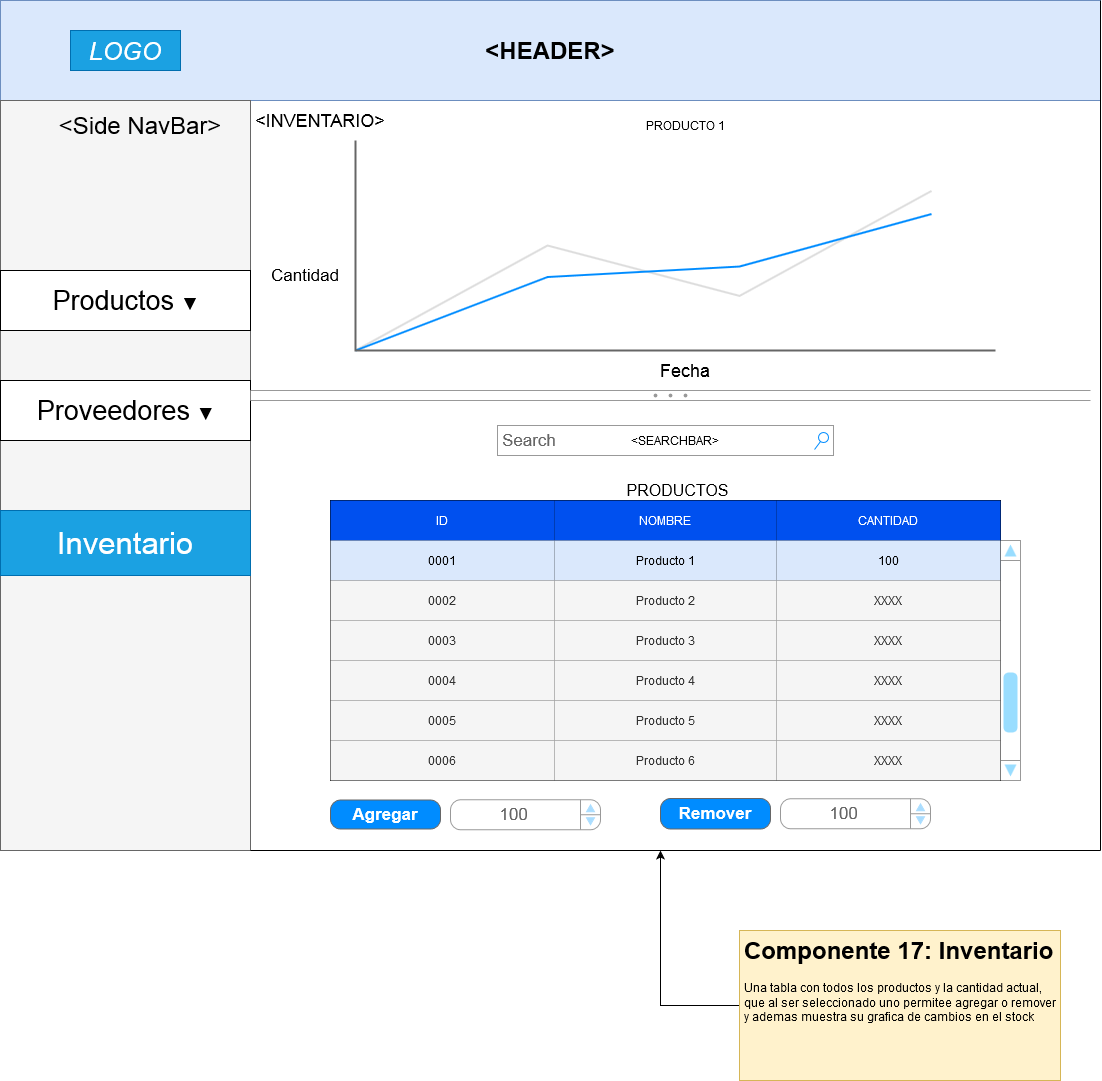

The diagram above was exported from draw.io. Its source (the exported page's mxGraphModel, read from the mxfile embedded in the PNG):
<mxGraphModel dx="1736" dy="1036" grid="1" gridSize="10" guides="1" tooltips="1" connect="1" arrows="1" fold="1" page="1" pageScale="1" pageWidth="1100" pageHeight="850" background="#ffffff" math="0" shadow="0">
  <root>
    <mxCell id="0" />
    <mxCell id="1" parent="0" />
    <mxCell id="-0D96Ucb-3y8YPQq9Fd8-1" value="&lt;h1&gt;&amp;lt;HEADER&amp;gt;&lt;br&gt;&lt;/h1&gt;" style="rounded=0;whiteSpace=wrap;html=1;fillColor=#dae8fc;strokeColor=#6c8ebf;" vertex="1" parent="1">
      <mxGeometry width="1100" height="100" as="geometry" />
    </mxCell>
    <mxCell id="-0D96Ucb-3y8YPQq9Fd8-2" value="" style="rounded=0;whiteSpace=wrap;html=1;fillColor=#f5f5f5;strokeColor=#666666;fontColor=#333333;" vertex="1" parent="1">
      <mxGeometry y="100" width="250" height="750" as="geometry" />
    </mxCell>
    <mxCell id="-0D96Ucb-3y8YPQq9Fd8-4" value="" style="endArrow=none;html=1;exitX=1;exitY=1;exitDx=0;exitDy=0;" edge="1" parent="1" source="-0D96Ucb-3y8YPQq9Fd8-2">
      <mxGeometry width="50" height="50" relative="1" as="geometry">
        <mxPoint x="280" y="870" as="sourcePoint" />
        <mxPoint x="1100" y="850" as="targetPoint" />
      </mxGeometry>
    </mxCell>
    <mxCell id="-0D96Ucb-3y8YPQq9Fd8-5" value="&lt;font style=&quot;font-size: 24px&quot;&gt;&amp;lt;Side NavBar&amp;gt;&lt;/font&gt;" style="text;html=1;strokeColor=none;fillColor=none;align=center;verticalAlign=middle;whiteSpace=wrap;rounded=0;" vertex="1" parent="1">
      <mxGeometry x="50" y="110" width="180" height="30" as="geometry" />
    </mxCell>
    <mxCell id="-0D96Ucb-3y8YPQq9Fd8-6" value="&lt;i&gt;&lt;font style=&quot;font-size: 25px&quot;&gt;LOGO&lt;/font&gt;&lt;/i&gt;" style="text;html=1;strokeColor=#006EAF;fillColor=#1ba1e2;align=center;verticalAlign=middle;whiteSpace=wrap;rounded=0;fontColor=#ffffff;" vertex="1" parent="1">
      <mxGeometry x="70" y="30" width="110" height="40" as="geometry" />
    </mxCell>
    <mxCell id="-0D96Ucb-3y8YPQq9Fd8-7" value="" style="strokeWidth=1;shadow=0;dashed=0;align=center;html=1;shape=mxgraph.mockup.forms.rrect;rSize=0;" vertex="1" parent="1">
      <mxGeometry y="270" width="250" height="60" as="geometry" />
    </mxCell>
    <mxCell id="-0D96Ucb-3y8YPQq9Fd8-8" value="&lt;font style=&quot;font-size: 27px&quot;&gt;Productos &lt;/font&gt;▼" style="strokeWidth=1;shadow=0;dashed=0;align=center;html=1;shape=mxgraph.mockup.forms.rrect;rSize=0;fontSize=17;resizeWidth=1;" vertex="1" parent="-0D96Ucb-3y8YPQq9Fd8-7">
      <mxGeometry width="250" height="60" relative="1" as="geometry">
        <mxPoint as="offset" />
      </mxGeometry>
    </mxCell>
    <mxCell id="-0D96Ucb-3y8YPQq9Fd8-10" value="&lt;font style=&quot;font-size: 31px&quot;&gt;Inventario&lt;/font&gt;" style="rounded=0;whiteSpace=wrap;html=1;fillColor=#1ba1e2;strokeColor=#006EAF;fontColor=#ffffff;" vertex="1" parent="1">
      <mxGeometry y="510" width="250" height="65" as="geometry" />
    </mxCell>
    <mxCell id="-0D96Ucb-3y8YPQq9Fd8-88" value="" style="strokeWidth=1;shadow=0;dashed=0;align=center;html=1;shape=mxgraph.mockup.forms.rrect;rSize=0;" vertex="1" parent="1">
      <mxGeometry y="380" width="250" height="60" as="geometry" />
    </mxCell>
    <mxCell id="-0D96Ucb-3y8YPQq9Fd8-89" value="&lt;font style=&quot;font-size: 27px&quot;&gt;Proveedores &lt;/font&gt;▼" style="strokeWidth=1;shadow=0;dashed=0;align=center;html=1;shape=mxgraph.mockup.forms.rrect;rSize=0;fontSize=17;resizeWidth=1;" vertex="1" parent="-0D96Ucb-3y8YPQq9Fd8-88">
      <mxGeometry width="250" height="60" relative="1" as="geometry">
        <mxPoint as="offset" />
      </mxGeometry>
    </mxCell>
    <mxCell id="-0D96Ucb-3y8YPQq9Fd8-115" value="" style="verticalLabelPosition=bottom;shadow=0;dashed=0;align=center;html=1;verticalAlign=top;strokeWidth=1;shape=mxgraph.mockup.graphics.lineChart;strokeColor=none;strokeColor2=#666666;strokeColor3=#008cff;strokeColor4=#dddddd;" vertex="1" parent="1">
      <mxGeometry x="355" y="140" width="640" height="210" as="geometry" />
    </mxCell>
    <mxCell id="-0D96Ucb-3y8YPQq9Fd8-116" value="&lt;font style=&quot;font-size: 18px&quot;&gt;Fecha&lt;/font&gt;" style="text;html=1;strokeColor=none;fillColor=none;align=center;verticalAlign=middle;whiteSpace=wrap;rounded=0;" vertex="1" parent="1">
      <mxGeometry x="640" y="360" width="90" height="20" as="geometry" />
    </mxCell>
    <mxCell id="-0D96Ucb-3y8YPQq9Fd8-118" value="&lt;div style=&quot;font-size: 17px&quot;&gt;&lt;font style=&quot;font-size: 17px&quot;&gt;Cantidad&lt;/font&gt;&lt;/div&gt;&lt;div style=&quot;font-size: 17px&quot;&gt;&lt;font style=&quot;font-size: 17px&quot;&gt;&lt;br&gt;&lt;/font&gt;&lt;/div&gt;" style="text;html=1;strokeColor=none;fillColor=none;align=center;verticalAlign=middle;whiteSpace=wrap;rounded=0;" vertex="1" parent="1">
      <mxGeometry x="270" y="260" width="70" height="50" as="geometry" />
    </mxCell>
    <mxCell id="-0D96Ucb-3y8YPQq9Fd8-119" value="PRODUCTO 1" style="text;html=1;strokeColor=none;fillColor=none;align=center;verticalAlign=middle;whiteSpace=wrap;rounded=0;" vertex="1" parent="1">
      <mxGeometry x="610" y="115" width="150" height="20" as="geometry" />
    </mxCell>
    <mxCell id="-0D96Ucb-3y8YPQq9Fd8-120" value="" style="verticalLabelPosition=bottom;shadow=0;dashed=0;align=center;html=1;verticalAlign=top;strokeWidth=1;shape=mxgraph.mockup.forms.splitter;strokeColor=#999999;" vertex="1" parent="1">
      <mxGeometry x="250" y="390" width="840" height="10" as="geometry" />
    </mxCell>
    <mxCell id="-0D96Ucb-3y8YPQq9Fd8-122" value="" style="verticalLabelPosition=bottom;shadow=0;dashed=0;align=center;html=1;verticalAlign=top;strokeWidth=1;shape=mxgraph.mockup.navigation.scrollBar;strokeColor=#999999;barPos=20;fillColor2=#99ddff;strokeColor2=none;direction=north;" vertex="1" parent="1">
      <mxGeometry x="1000" y="540" width="20" height="240" as="geometry" />
    </mxCell>
    <mxCell id="-0D96Ucb-3y8YPQq9Fd8-124" value="" style="endArrow=none;html=1;exitX=1;exitY=0;exitDx=0;exitDy=0;" edge="1" parent="1" source="-0D96Ucb-3y8YPQq9Fd8-1">
      <mxGeometry width="50" height="50" relative="1" as="geometry">
        <mxPoint x="1100" y="290" as="sourcePoint" />
        <mxPoint x="1100" y="850" as="targetPoint" />
      </mxGeometry>
    </mxCell>
    <mxCell id="-0D96Ucb-3y8YPQq9Fd8-182" value="" style="shape=table;html=1;whiteSpace=wrap;startSize=0;container=1;collapsible=0;childLayout=tableLayout;" vertex="1" parent="1">
      <mxGeometry x="330" y="500" width="670" height="280" as="geometry" />
    </mxCell>
    <mxCell id="-0D96Ucb-3y8YPQq9Fd8-183" value="" style="shape=partialRectangle;html=1;whiteSpace=wrap;collapsible=0;dropTarget=0;pointerEvents=0;fillColor=none;top=0;left=0;bottom=0;right=0;points=[[0,0.5],[1,0.5]];portConstraint=eastwest;" vertex="1" parent="-0D96Ucb-3y8YPQq9Fd8-182">
      <mxGeometry width="670" height="40" as="geometry" />
    </mxCell>
    <mxCell id="-0D96Ucb-3y8YPQq9Fd8-184" value="ID" style="shape=partialRectangle;html=1;whiteSpace=wrap;connectable=0;overflow=hidden;fillColor=#0050ef;top=0;left=0;bottom=0;right=0;strokeColor=#001DBC;fontColor=#ffffff;" vertex="1" parent="-0D96Ucb-3y8YPQq9Fd8-183">
      <mxGeometry width="224" height="40" as="geometry" />
    </mxCell>
    <mxCell id="-0D96Ucb-3y8YPQq9Fd8-185" value="NOMBRE" style="shape=partialRectangle;html=1;whiteSpace=wrap;connectable=0;overflow=hidden;fillColor=#0050ef;top=0;left=0;bottom=0;right=0;strokeColor=#001DBC;fontColor=#ffffff;" vertex="1" parent="-0D96Ucb-3y8YPQq9Fd8-183">
      <mxGeometry x="224" width="222" height="40" as="geometry" />
    </mxCell>
    <mxCell id="-0D96Ucb-3y8YPQq9Fd8-186" value="CANTIDAD" style="shape=partialRectangle;html=1;whiteSpace=wrap;connectable=0;overflow=hidden;fillColor=#0050ef;top=0;left=0;bottom=0;right=0;strokeColor=#001DBC;fontColor=#ffffff;" vertex="1" parent="-0D96Ucb-3y8YPQq9Fd8-183">
      <mxGeometry x="446" width="224" height="40" as="geometry" />
    </mxCell>
    <mxCell id="-0D96Ucb-3y8YPQq9Fd8-187" value="" style="shape=partialRectangle;html=1;whiteSpace=wrap;collapsible=0;dropTarget=0;pointerEvents=0;fillColor=none;top=0;left=0;bottom=0;right=0;points=[[0,0.5],[1,0.5]];portConstraint=eastwest;" vertex="1" parent="-0D96Ucb-3y8YPQq9Fd8-182">
      <mxGeometry y="40" width="670" height="40" as="geometry" />
    </mxCell>
    <mxCell id="-0D96Ucb-3y8YPQq9Fd8-188" value="0001" style="shape=partialRectangle;html=1;whiteSpace=wrap;connectable=0;overflow=hidden;fillColor=#dae8fc;top=0;left=0;bottom=0;right=0;strokeColor=#6c8ebf;" vertex="1" parent="-0D96Ucb-3y8YPQq9Fd8-187">
      <mxGeometry width="224" height="40" as="geometry" />
    </mxCell>
    <mxCell id="-0D96Ucb-3y8YPQq9Fd8-189" value="Producto 1" style="shape=partialRectangle;html=1;whiteSpace=wrap;connectable=0;overflow=hidden;fillColor=#dae8fc;top=0;left=0;bottom=0;right=0;strokeColor=#6c8ebf;" vertex="1" parent="-0D96Ucb-3y8YPQq9Fd8-187">
      <mxGeometry x="224" width="222" height="40" as="geometry" />
    </mxCell>
    <mxCell id="-0D96Ucb-3y8YPQq9Fd8-190" value="100" style="shape=partialRectangle;html=1;whiteSpace=wrap;connectable=0;overflow=hidden;fillColor=#dae8fc;top=0;left=0;bottom=0;right=0;strokeColor=#6c8ebf;" vertex="1" parent="-0D96Ucb-3y8YPQq9Fd8-187">
      <mxGeometry x="446" width="224" height="40" as="geometry" />
    </mxCell>
    <mxCell id="-0D96Ucb-3y8YPQq9Fd8-191" value="" style="shape=partialRectangle;html=1;whiteSpace=wrap;collapsible=0;dropTarget=0;pointerEvents=0;fillColor=none;top=0;left=0;bottom=0;right=0;points=[[0,0.5],[1,0.5]];portConstraint=eastwest;" vertex="1" parent="-0D96Ucb-3y8YPQq9Fd8-182">
      <mxGeometry y="80" width="670" height="40" as="geometry" />
    </mxCell>
    <mxCell id="-0D96Ucb-3y8YPQq9Fd8-192" value="0002" style="shape=partialRectangle;html=1;whiteSpace=wrap;connectable=0;overflow=hidden;fillColor=#f5f5f5;top=0;left=0;bottom=0;right=0;strokeColor=#666666;fontColor=#333333;" vertex="1" parent="-0D96Ucb-3y8YPQq9Fd8-191">
      <mxGeometry width="224" height="40" as="geometry" />
    </mxCell>
    <mxCell id="-0D96Ucb-3y8YPQq9Fd8-193" value="Producto 2" style="shape=partialRectangle;html=1;whiteSpace=wrap;connectable=0;overflow=hidden;fillColor=#f5f5f5;top=0;left=0;bottom=0;right=0;strokeColor=#666666;fontColor=#333333;" vertex="1" parent="-0D96Ucb-3y8YPQq9Fd8-191">
      <mxGeometry x="224" width="222" height="40" as="geometry" />
    </mxCell>
    <mxCell id="-0D96Ucb-3y8YPQq9Fd8-194" value="XXXX" style="shape=partialRectangle;html=1;whiteSpace=wrap;connectable=0;overflow=hidden;fillColor=#f5f5f5;top=0;left=0;bottom=0;right=0;strokeColor=#666666;fontColor=#333333;" vertex="1" parent="-0D96Ucb-3y8YPQq9Fd8-191">
      <mxGeometry x="446" width="224" height="40" as="geometry" />
    </mxCell>
    <mxCell id="-0D96Ucb-3y8YPQq9Fd8-195" value="" style="shape=partialRectangle;html=1;whiteSpace=wrap;collapsible=0;dropTarget=0;pointerEvents=0;fillColor=none;top=0;left=0;bottom=0;right=0;points=[[0,0.5],[1,0.5]];portConstraint=eastwest;" vertex="1" parent="-0D96Ucb-3y8YPQq9Fd8-182">
      <mxGeometry y="120" width="670" height="40" as="geometry" />
    </mxCell>
    <mxCell id="-0D96Ucb-3y8YPQq9Fd8-196" value="0003" style="shape=partialRectangle;html=1;whiteSpace=wrap;connectable=0;overflow=hidden;fillColor=#f5f5f5;top=0;left=0;bottom=0;right=0;strokeColor=#666666;fontColor=#333333;" vertex="1" parent="-0D96Ucb-3y8YPQq9Fd8-195">
      <mxGeometry width="224" height="40" as="geometry" />
    </mxCell>
    <mxCell id="-0D96Ucb-3y8YPQq9Fd8-197" value="Producto 3" style="shape=partialRectangle;html=1;whiteSpace=wrap;connectable=0;overflow=hidden;fillColor=#f5f5f5;top=0;left=0;bottom=0;right=0;strokeColor=#666666;fontColor=#333333;" vertex="1" parent="-0D96Ucb-3y8YPQq9Fd8-195">
      <mxGeometry x="224" width="222" height="40" as="geometry" />
    </mxCell>
    <mxCell id="-0D96Ucb-3y8YPQq9Fd8-198" value="XXXX" style="shape=partialRectangle;html=1;whiteSpace=wrap;connectable=0;overflow=hidden;fillColor=#f5f5f5;top=0;left=0;bottom=0;right=0;strokeColor=#666666;fontColor=#333333;" vertex="1" parent="-0D96Ucb-3y8YPQq9Fd8-195">
      <mxGeometry x="446" width="224" height="40" as="geometry" />
    </mxCell>
    <mxCell id="-0D96Ucb-3y8YPQq9Fd8-199" value="" style="shape=partialRectangle;html=1;whiteSpace=wrap;collapsible=0;dropTarget=0;pointerEvents=0;fillColor=none;top=0;left=0;bottom=0;right=0;points=[[0,0.5],[1,0.5]];portConstraint=eastwest;" vertex="1" parent="-0D96Ucb-3y8YPQq9Fd8-182">
      <mxGeometry y="160" width="670" height="40" as="geometry" />
    </mxCell>
    <mxCell id="-0D96Ucb-3y8YPQq9Fd8-200" value="0004" style="shape=partialRectangle;html=1;whiteSpace=wrap;connectable=0;overflow=hidden;fillColor=#f5f5f5;top=0;left=0;bottom=0;right=0;strokeColor=#666666;fontColor=#333333;" vertex="1" parent="-0D96Ucb-3y8YPQq9Fd8-199">
      <mxGeometry width="224" height="40" as="geometry" />
    </mxCell>
    <mxCell id="-0D96Ucb-3y8YPQq9Fd8-201" value="Producto 4" style="shape=partialRectangle;html=1;whiteSpace=wrap;connectable=0;overflow=hidden;fillColor=#f5f5f5;top=0;left=0;bottom=0;right=0;strokeColor=#666666;fontColor=#333333;" vertex="1" parent="-0D96Ucb-3y8YPQq9Fd8-199">
      <mxGeometry x="224" width="222" height="40" as="geometry" />
    </mxCell>
    <mxCell id="-0D96Ucb-3y8YPQq9Fd8-202" value="XXXX" style="shape=partialRectangle;html=1;whiteSpace=wrap;connectable=0;overflow=hidden;fillColor=#f5f5f5;top=0;left=0;bottom=0;right=0;strokeColor=#666666;fontColor=#333333;" vertex="1" parent="-0D96Ucb-3y8YPQq9Fd8-199">
      <mxGeometry x="446" width="224" height="40" as="geometry" />
    </mxCell>
    <mxCell id="-0D96Ucb-3y8YPQq9Fd8-203" value="" style="shape=partialRectangle;html=1;whiteSpace=wrap;collapsible=0;dropTarget=0;pointerEvents=0;fillColor=none;top=0;left=0;bottom=0;right=0;points=[[0,0.5],[1,0.5]];portConstraint=eastwest;" vertex="1" parent="-0D96Ucb-3y8YPQq9Fd8-182">
      <mxGeometry y="200" width="670" height="40" as="geometry" />
    </mxCell>
    <mxCell id="-0D96Ucb-3y8YPQq9Fd8-204" value="0005" style="shape=partialRectangle;html=1;whiteSpace=wrap;connectable=0;overflow=hidden;fillColor=#f5f5f5;top=0;left=0;bottom=0;right=0;strokeColor=#666666;fontColor=#333333;" vertex="1" parent="-0D96Ucb-3y8YPQq9Fd8-203">
      <mxGeometry width="224" height="40" as="geometry" />
    </mxCell>
    <mxCell id="-0D96Ucb-3y8YPQq9Fd8-205" value="Producto 5" style="shape=partialRectangle;html=1;whiteSpace=wrap;connectable=0;overflow=hidden;fillColor=#f5f5f5;top=0;left=0;bottom=0;right=0;strokeColor=#666666;fontColor=#333333;" vertex="1" parent="-0D96Ucb-3y8YPQq9Fd8-203">
      <mxGeometry x="224" width="222" height="40" as="geometry" />
    </mxCell>
    <mxCell id="-0D96Ucb-3y8YPQq9Fd8-206" value="XXXX" style="shape=partialRectangle;html=1;whiteSpace=wrap;connectable=0;overflow=hidden;fillColor=#f5f5f5;top=0;left=0;bottom=0;right=0;strokeColor=#666666;fontColor=#333333;" vertex="1" parent="-0D96Ucb-3y8YPQq9Fd8-203">
      <mxGeometry x="446" width="224" height="40" as="geometry" />
    </mxCell>
    <mxCell id="-0D96Ucb-3y8YPQq9Fd8-207" value="" style="shape=partialRectangle;html=1;whiteSpace=wrap;collapsible=0;dropTarget=0;pointerEvents=0;fillColor=none;top=0;left=0;bottom=0;right=0;points=[[0,0.5],[1,0.5]];portConstraint=eastwest;" vertex="1" parent="-0D96Ucb-3y8YPQq9Fd8-182">
      <mxGeometry y="240" width="670" height="40" as="geometry" />
    </mxCell>
    <mxCell id="-0D96Ucb-3y8YPQq9Fd8-208" value="0006" style="shape=partialRectangle;html=1;whiteSpace=wrap;connectable=0;overflow=hidden;fillColor=#f5f5f5;top=0;left=0;bottom=0;right=0;strokeColor=#666666;fontColor=#333333;" vertex="1" parent="-0D96Ucb-3y8YPQq9Fd8-207">
      <mxGeometry width="224" height="40" as="geometry" />
    </mxCell>
    <mxCell id="-0D96Ucb-3y8YPQq9Fd8-209" value="Producto 6" style="shape=partialRectangle;html=1;whiteSpace=wrap;connectable=0;overflow=hidden;fillColor=#f5f5f5;top=0;left=0;bottom=0;right=0;strokeColor=#666666;fontColor=#333333;" vertex="1" parent="-0D96Ucb-3y8YPQq9Fd8-207">
      <mxGeometry x="224" width="222" height="40" as="geometry" />
    </mxCell>
    <mxCell id="-0D96Ucb-3y8YPQq9Fd8-210" value="XXXX" style="shape=partialRectangle;html=1;whiteSpace=wrap;connectable=0;overflow=hidden;fillColor=#f5f5f5;top=0;left=0;bottom=0;right=0;strokeColor=#666666;fontColor=#333333;" vertex="1" parent="-0D96Ucb-3y8YPQq9Fd8-207">
      <mxGeometry x="446" width="224" height="40" as="geometry" />
    </mxCell>
    <mxCell id="-0D96Ucb-3y8YPQq9Fd8-216" value="Agregar" style="strokeWidth=1;shadow=0;dashed=0;align=center;html=1;shape=mxgraph.mockup.buttons.button;strokeColor=#666666;fontColor=#ffffff;mainText=;buttonStyle=round;fontSize=17;fontStyle=1;fillColor=#008cff;whiteSpace=wrap;" vertex="1" parent="1">
      <mxGeometry x="330" y="799.5" width="110" height="29" as="geometry" />
    </mxCell>
    <mxCell id="-0D96Ucb-3y8YPQq9Fd8-217" value="Remover" style="strokeWidth=1;shadow=0;dashed=0;align=center;html=1;shape=mxgraph.mockup.buttons.button;strokeColor=#666666;fontColor=#ffffff;mainText=;buttonStyle=round;fontSize=17;fontStyle=1;fillColor=#008cff;whiteSpace=wrap;" vertex="1" parent="1">
      <mxGeometry x="660" y="798" width="110" height="30.5" as="geometry" />
    </mxCell>
    <mxCell id="-0D96Ucb-3y8YPQq9Fd8-218" value="&lt;font style=&quot;font-size: 16px&quot;&gt;PRODUCTOS&lt;/font&gt;" style="text;html=1;strokeColor=none;fillColor=none;align=center;verticalAlign=middle;whiteSpace=wrap;rounded=0;" vertex="1" parent="1">
      <mxGeometry x="625" y="480" width="105" height="20" as="geometry" />
    </mxCell>
    <mxCell id="-0D96Ucb-3y8YPQq9Fd8-224" value="&lt;table cellpadding=&quot;0&quot; cellspacing=&quot;0&quot; style=&quot;width:100%;height:100%;&quot;&gt;&lt;tr&gt;&lt;td style=&quot;width:85%&quot;&gt;100&lt;/td&gt;&lt;td style=&quot;width:15%&quot;&gt;&lt;/td&gt;&lt;/tr&gt;&lt;/table&gt;" style="strokeWidth=1;shadow=0;dashed=0;align=center;html=1;shape=mxgraph.mockup.forms.spinner;strokeColor=#999999;spinLayout=right;spinStyle=normal;adjStyle=triangle;fillColor=#aaddff;fontSize=17;fontColor=#666666;mainText=;html=1;overflow=fill;" vertex="1" parent="1">
      <mxGeometry x="450" y="799.25" width="150" height="30" as="geometry" />
    </mxCell>
    <mxCell id="-0D96Ucb-3y8YPQq9Fd8-225" value="&lt;table cellpadding=&quot;0&quot; cellspacing=&quot;0&quot; style=&quot;width:100%;height:100%;&quot;&gt;&lt;tr&gt;&lt;td style=&quot;width:85%&quot;&gt;100&lt;/td&gt;&lt;td style=&quot;width:15%&quot;&gt;&lt;/td&gt;&lt;/tr&gt;&lt;/table&gt;" style="strokeWidth=1;shadow=0;dashed=0;align=center;html=1;shape=mxgraph.mockup.forms.spinner;strokeColor=#999999;spinLayout=right;spinStyle=normal;adjStyle=triangle;fillColor=#aaddff;fontSize=17;fontColor=#666666;mainText=;html=1;overflow=fill;" vertex="1" parent="1">
      <mxGeometry x="780" y="798.25" width="150" height="30" as="geometry" />
    </mxCell>
    <mxCell id="-0D96Ucb-3y8YPQq9Fd8-233" value="Search" style="strokeWidth=1;shadow=0;dashed=0;align=center;html=1;shape=mxgraph.mockup.forms.searchBox;strokeColor=#999999;mainText=;strokeColor2=#008cff;fontColor=#666666;fontSize=17;align=left;spacingLeft=3;" vertex="1" parent="1">
      <mxGeometry x="497" y="425" width="336" height="30" as="geometry" />
    </mxCell>
    <mxCell id="-0D96Ucb-3y8YPQq9Fd8-234" value="&lt;font style=&quot;font-size: 18px&quot;&gt;&amp;lt;INVENTARIO&amp;gt;&lt;/font&gt;" style="text;html=1;strokeColor=none;fillColor=none;align=center;verticalAlign=middle;whiteSpace=wrap;rounded=0;" vertex="1" parent="1">
      <mxGeometry x="260" y="110" width="120" height="20" as="geometry" />
    </mxCell>
    <mxCell id="-0D96Ucb-3y8YPQq9Fd8-235" value="&amp;lt;SEARCHBAR&amp;gt;" style="text;html=1;strokeColor=none;fillColor=none;align=center;verticalAlign=middle;whiteSpace=wrap;rounded=0;" vertex="1" parent="1">
      <mxGeometry x="625" y="430" width="100" height="20" as="geometry" />
    </mxCell>
    <mxCell id="-0D96Ucb-3y8YPQq9Fd8-237" style="edgeStyle=orthogonalEdgeStyle;rounded=0;orthogonalLoop=1;jettySize=auto;html=1;" edge="1" parent="1" source="-0D96Ucb-3y8YPQq9Fd8-236">
      <mxGeometry relative="1" as="geometry">
        <mxPoint x="660" y="849.9999999999998" as="targetPoint" />
      </mxGeometry>
    </mxCell>
    <mxCell id="-0D96Ucb-3y8YPQq9Fd8-236" value="&lt;h1&gt;Componente 17: Inventario&lt;br&gt;&lt;/h1&gt;&lt;p&gt;Una tabla con todos los productos y la cantidad actual, que al ser seleccionado uno permitee agregar o remover y ademas muestra su grafica de cambios en el stock&lt;br&gt;&lt;/p&gt;" style="text;html=1;strokeColor=#d6b656;fillColor=#fff2cc;spacing=5;spacingTop=-20;whiteSpace=wrap;overflow=hidden;rounded=0;" vertex="1" parent="1">
      <mxGeometry x="739" y="930" width="321" height="150" as="geometry" />
    </mxCell>
  </root>
</mxGraphModel>